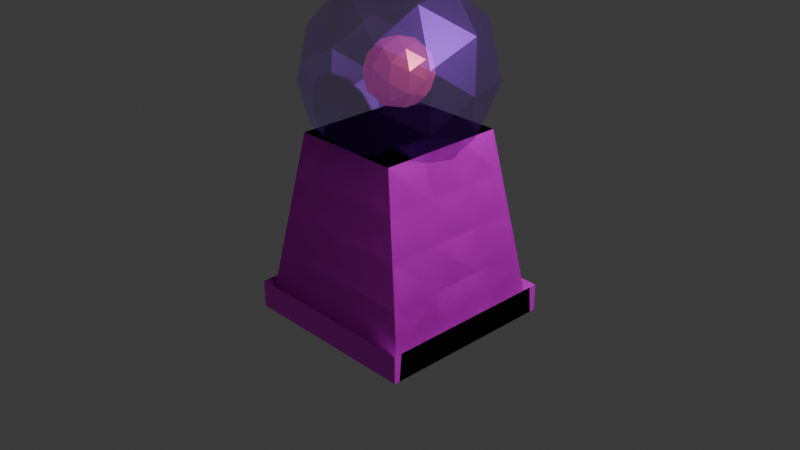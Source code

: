 # Source: tower.blend  (saved by Blender 5.1.30; exported with 4.5.12 LTS)
import bpy
from mathutils import Matrix  # noqa: F401  (used for matrix-valued properties, if any)

bpy.ops.wm.read_factory_settings(use_empty=True)
scene = bpy.context.scene
scene.name = 'Scene'

# ---- collections
col_collection = bpy.data.collections.new('Collection'); scene.collection.children.link(col_collection)

# ---- images (referenced by path relative to the original .blend; pixels are not part of the script)
import os
ASSET_DIR = os.environ.get("B2B_ASSET_DIR", "")  # directory of the original .blend (textures are referenced by path, not embedded)
HERE = os.path.dirname(os.path.abspath(__file__))  # packed textures are extracted next to this script under _unpacked/

def load_image(name, relpath, width, height, colorspace="sRGB"):
    """Load a texture the original file referenced (path relative to the .blend, or extracted next to this script)."""
    p = next((c for c in (os.path.join(HERE, relpath), os.path.join(ASSET_DIR, relpath)) if relpath and os.path.exists(c)), "")
    if p:
        img = bpy.data.images.load(p, check_existing=True)
        img.name = name
    else:  # same state as the original file: an image datablock whose file is absent (Cycles renders it pink)
        img = bpy.data.images.new(name, width, height)
        img.source = "FILE"
        img.filepath = "//" + (relpath or name)
    img.colorspace_settings.name = colorspace
    return img
img_square_metal_texture_jpg = load_image('square-metal-texture.jpg', 'square-metal-texture.jpg', 1024, 1024, 'sRGB')

# ---- materials (node trees are filled in below, after node groups)
mat_material_003 = bpy.data.materials.new('Material.003')
mat_material_002 = bpy.data.materials.new('Material.002')
mat_material_001 = bpy.data.materials.new('Material.001')
mat_material_001.surface_render_method = 'BLENDED'
mat_material_001.blend_method = 'BLEND'

# ---- material node trees
mat_material_003.use_nodes = True; mat_material_003.node_tree.nodes.clear()
_N = mat_material_003.node_tree.nodes; _L = mat_material_003.node_tree.links
n0 = _N.new('ShaderNodeBsdfPrincipled'); n0.name = 'Principled BSDF'; n0.location = (-200, 100)
n1 = _N.new('ShaderNodeOutputMaterial'); n1.name = 'Material Output'; n1.location = (200, 100)
n2 = _N.new('ShaderNodeTexImage'); n2.name = 'Image Texture'; n2.location = (-490, 80)
n2.image = img_square_metal_texture_jpg
n3 = _N.new('ShaderNodeTexCoord'); n3.name = 'Texture Coordinate'; n3.location = (-680, 80)
_L.new(n0.outputs[0], n1.inputs[0])
_L.new(n2.outputs[0], n0.inputs[0])
_L.new(n3.outputs[2], n2.inputs[0])
n1.is_active_output = True
mat_material_002.use_nodes = True; mat_material_002.node_tree.nodes.clear()
_N = mat_material_002.node_tree.nodes; _L = mat_material_002.node_tree.links
n0 = _N.new('ShaderNodeBsdfPrincipled'); n0.name = 'Principled BSDF'; n0.location = (-200, 100)
n0.inputs[0].default_value = (0.8, 0.1267, 0.2052, 1.0)
n0.inputs[1].default_value = 0.5
n0.inputs[2].default_value = 0.2846
n0.inputs[27].default_value = (0.3743, 0.0639, 0.2978, 1.0)
n0.inputs[28].default_value = 0.4674
n1 = _N.new('ShaderNodeOutputMaterial'); n1.name = 'Material Output'; n1.location = (200, 100)
_L.new(n0.outputs[0], n1.inputs[0])
n1.is_active_output = True
mat_material_001.use_nodes = True; mat_material_001.node_tree.nodes.clear()
_N = mat_material_001.node_tree.nodes; _L = mat_material_001.node_tree.links
n0 = _N.new('ShaderNodeBsdfPrincipled'); n0.name = 'Principled BSDF'; n0.location = (-200, 100)
n0.inputs[0].default_value = (0.3334, 0.06143, 0.8, 1.0)
n0.inputs[1].default_value = 1.0
n0.inputs[4].default_value = 0.2591
n1 = _N.new('ShaderNodeOutputMaterial'); n1.name = 'Material Output'; n1.location = (200, 100)
_L.new(n0.outputs[0], n1.inputs[0])
n1.is_active_output = True

# ---- world
world_world = bpy.data.worlds.new('World'); scene.world = world_world
world_world.use_nodes = True; world_world.node_tree.nodes.clear()
_N = world_world.node_tree.nodes; _L = world_world.node_tree.links
n0 = _N.new('ShaderNodeOutputWorld'); n0.name = 'World Output'; n0.location = (200, 100)
n1 = _N.new('ShaderNodeBackground'); n1.name = 'Background'; n1.location = (-200, 100)
n1.inputs[0].default_value = (0.05088, 0.05088, 0.05088, 1.0)
_L.new(n1.outputs[0], n0.inputs[0])
n0.is_active_output = True
world_world.color = (0.05088, 0.05088, 0.05088)
world_world.sun_shadow_jitter_overblur = 0.0

# ---- cameras
cam_camera = bpy.data.cameras.new('Camera')
cam_camera.clip_end = 100.0
cam_camera.ortho_scale = 7.314

# ---- lights
light_light = bpy.data.lights.new('Light', 'POINT')
light_light.energy = 1000.0
light_light.shadow_soft_size = 0.1

# ---- meshes
me_cube_001 = bpy.data.meshes.new('Cube.001')
me_cube_001.from_pydata([(0.9688, -0.9376, 0.0), (0.6, -0.7, 2.0), (0.9688, 0.9376, 0.0), (0.6, 0.7, 2.0), (0.0, 0.9376, 0.0), (0.0, 0.7, 2.0), (0.0, -0.9376, 0.0), (0.0, -0.7, 2.0), (0.9298, 0.9125, 0.2111), (0.9298, -0.9125, 0.2111), (0.0, -0.9125, 0.2111), (0.0, 0.9125, 0.2111), (0.9688, -0.9376, 0.0), (0.9688, 0.9376, 0.0), (0.9298, 0.9125, 0.2111), (0.9298, -0.9125, 0.2111), (0.9298, -0.9999, 0.3028), (0.9688, -1.0, 0.0), (0.0, -1.0, 0.0), (0.0, -0.9999, 0.3028), (1.0, -0.9128, 0.3), (1.0, -0.9379, 0.0), (1.0, 0.9121, 0.3), (1.0, 0.9372, 0.0), (1.0, -0.9379, 0.0), (1.0, -0.9128, 0.3), (1.0, -1.0, 0.2944), (1.0, -1.0, 0.0), (0.3, 0.7, 2.0), (0.4844, -0.9376, 0.0), (0.4844, 0.9376, 0.0), (0.3, -0.7, 2.0), (0.4649, -0.9125, 0.2111), (0.4649, 0.9125, 0.2111), (0.4844, -1.0, 0.0), (0.4649, -0.9999, 0.3028), (0.6825, 0.7531, 1.553), (0.7649, 0.8062, 1.106), (0.8474, 0.8594, 0.6583), (0.6825, -0.7531, 1.553), (0.7649, -0.8062, 1.106), (0.8474, -0.8594, 0.6583), (0.0, -0.7531, 1.553), (0.0, -0.8062, 1.106), (0.0, -0.8594, 0.6583), (0.0, 0.7531, 1.553), (0.0, 0.8062, 1.106), (0.0, 0.8594, 0.6583), (0.3412, -0.7531, 1.553), (0.3825, -0.8062, 1.106), (0.4237, -0.8594, 0.6583), (0.3412, 0.7531, 1.553), (0.3825, 0.8062, 1.106), (0.4237, 0.8594, 0.6583), (0.9688, -0.3125, 0.0), (0.9688, 0.3125, 0.0), (0.6, 0.2333, 2.0), (0.6, -0.2333, 2.0), (0.0, 0.2333, 2.0), (0.0, -0.2333, 2.0), (0.0, 0.3125, 0.0), (0.0, -0.3125, 0.0), (0.9298, 0.3042, 0.2111), (0.9298, -0.3042, 0.2111), (0.9688, -0.3125, 0.0), (0.9688, 0.3125, 0.0), (0.9298, 0.3042, 0.2111), (0.9298, -0.3042, 0.2111), (1.0, -0.3129, 0.0), (1.0, 0.3122, 0.0), (1.0, 0.3038, 0.3), (1.0, -0.3045, 0.3), (0.3, 0.2333, 2.0), (0.3, -0.2333, 2.0), (0.4844, 0.3125, 0.0), (0.4844, -0.3125, 0.0), (0.8474, 0.2865, 0.6583), (0.8474, -0.2865, 0.6583), (0.7649, 0.2687, 1.106), (0.7649, -0.2687, 1.106), (0.6825, 0.251, 1.553), (0.6825, -0.251, 1.553)], [], [(51, 28, 3, 36), (81, 57, 1, 39), (75, 54, 0, 29), (73, 59, 7, 31), (48, 31, 7, 42), (65, 13, 23, 69), (63, 9, 15, 67), (30, 33, 8, 2), (9, 16, 26, 20), (67, 15, 25, 71), (55, 2, 13, 65), (2, 8, 14, 13), (34, 35, 19, 18), (29, 0, 17, 34), (32, 10, 19, 35), (21, 20, 26, 27), (68, 71, 25, 24), (20, 21, 24, 25), (16, 17, 27, 26), (0, 12, 24, 21), (15, 9, 20, 25), (17, 0, 21, 27), (13, 14, 22, 23), (9, 32, 35, 16), (6, 29, 34, 18), (17, 16, 35, 34), (4, 11, 33, 30), (39, 1, 31, 48), (57, 73, 31, 1), (61, 75, 29, 6), (45, 5, 28, 51), (11, 47, 53, 33), (47, 46, 52, 53), (46, 45, 51, 52), (9, 41, 50, 32), (41, 40, 49, 50), (40, 39, 48, 49), (32, 50, 44, 10), (50, 49, 43, 44), (49, 48, 42, 43), (63, 77, 41, 9), (77, 79, 40, 41), (79, 81, 39, 40), (33, 53, 38, 8), (53, 52, 37, 38), (52, 51, 36, 37), (37, 36, 80, 78), (78, 80, 81, 79), (38, 37, 78, 76), (76, 78, 79, 77), (8, 38, 76, 62), (62, 76, 77, 63), (4, 30, 74, 60), (60, 74, 75, 61), (3, 28, 72, 56), (56, 72, 73, 57), (23, 22, 70, 69), (69, 70, 71, 68), (0, 54, 64, 12), (54, 55, 65, 64), (14, 66, 70, 22), (66, 67, 71, 70), (8, 62, 66, 14), (62, 63, 67, 66), (12, 64, 68, 24), (64, 65, 69, 68), (28, 5, 58, 72), (72, 58, 59, 73), (30, 2, 55, 74), (74, 55, 54, 75), (36, 3, 56, 80), (80, 56, 57, 81)])
_uv = me_cube_001.uv_layers.new(name='UVMap')
_uv.uv.foreach_set('vector', [0.0, 0.0, 1.0, 0.0, 1.0, 1.0, 0.0, 1.0, 0.0, 0.0, 1.0, 0.0, 1.0, 1.0, 0.0, 1.0, 0.0, 0.0, 1.0, 0.0, 1.0, 1.0, 0.0, 1.0, 0.0, 0.0, 1.0, 0.0, 1.0, 1.0, 0.0, 1.0, 0.0, 0.0, 1.0, 0.0, 1.0, 1.0, 0.0, 1.0, 0.0, 0.0, 1.0, 0.0, 1.0, 1.0, 0.0, 1.0, 0.0, 0.0, 1.0, 0.0, 1.0, 1.0, 0.0, 1.0, 0.0, 0.0, 1.0, 0.0, 1.0, 1.0, 0.0, 1.0, 0.0, 0.0, 1.0, 0.0, 1.0, 1.0, 0.0, 1.0, 0.0, 0.0, 1.0, 0.0, 1.0, 1.0, 0.0, 1.0, 0.0, 0.0, 1.0, 0.0, 1.0, 1.0, 0.0, 1.0, 0.0, 0.0, 1.0, 0.0, 1.0, 1.0, 0.0, 1.0, 0.0, 0.0, 1.0, 0.0, 1.0, 1.0, 0.0, 1.0, 0.0, 0.0, 1.0, 0.0, 1.0, 1.0, 0.0, 1.0, 0.0, 0.0, 1.0, 0.0, 1.0, 1.0, 0.0, 1.0, 0.0, 0.0, 1.0, 0.0, 1.0, 1.0, 0.0, 1.0, 0.0, 0.0, 1.0, 0.0, 1.0, 1.0, 0.0, 1.0, 0.0, 0.0, 1.0, 0.0, 1.0, 1.0, 0.0, 1.0, 0.0, 0.0, 1.0, 0.0, 1.0, 1.0, 0.0, 1.0, 0.0, 0.0, 1.0, 0.0, 1.0, 1.0, 0.0, 1.0, 0.0, 0.0, 1.0, 0.0, 1.0, 1.0, 0.0, 1.0, 0.0, 0.0, 1.0, 0.0, 1.0, 1.0, 0.0, 1.0, 0.0, 0.0, 1.0, 0.0, 1.0, 1.0, 0.0, 1.0, 0.0, 0.0, 1.0, 0.0, 1.0, 1.0, 0.0, 1.0, 0.0, 0.0, 1.0, 0.0, 1.0, 1.0, 0.0, 1.0, 0.0, 0.0, 1.0, 0.0, 1.0, 1.0, 0.0, 1.0, 0.0, 0.0, 1.0, 0.0, 1.0, 1.0, 0.0, 1.0, 0.0, 0.0, 1.0, 0.0, 1.0, 1.0, 0.0, 1.0, 0.0, 0.0, 1.0, 0.0, 1.0, 1.0, 0.0, 1.0, 0.0, 0.0, 1.0, 0.0, 1.0, 1.0, 0.0, 1.0, 0.0, 0.0, 1.0, 0.0, 1.0, 1.0, 0.0, 1.0, 0.0, 0.0, 1.0, 0.0, 1.0, 1.0, 0.0, 1.0, 0.0, 0.0, 1.0, 0.0, 1.0, 1.0, 0.0, 1.0, 0.0, 0.0, 1.0, 0.0, 1.0, 1.0, 0.0, 1.0, 0.0, 0.0, 1.0, 0.0, 1.0, 1.0, 0.0, 1.0, 0.0, 0.0, 1.0, 0.0, 1.0, 1.0, 0.0, 1.0, 0.0, 0.0, 1.0, 0.0, 1.0, 1.0, 0.0, 1.0, 0.0, 0.0, 1.0, 0.0, 1.0, 1.0, 0.0, 1.0, 0.0, 0.0, 1.0, 0.0, 1.0, 1.0, 0.0, 1.0, 0.0, 0.0, 1.0, 0.0, 1.0, 1.0, 0.0, 1.0, 0.0, 0.0, 1.0, 0.0, 1.0, 1.0, 0.0, 1.0, 0.0, 0.0, 1.0, 0.0, 1.0, 1.0, 0.0, 1.0, 0.0, 0.0, 1.0, 0.0, 1.0, 1.0, 0.0, 1.0, 0.0, 0.0, 1.0, 0.0, 1.0, 1.0, 0.0, 1.0, 0.0, 0.0, 1.0, 0.0, 1.0, 1.0, 0.0, 1.0, 0.0, 0.0, 1.0, 0.0, 1.0, 1.0, 0.0, 1.0, 0.0, 0.0, 1.0, 0.0, 1.0, 1.0, 0.0, 1.0, 0.0, 0.0, 1.0, 0.0, 1.0, 1.0, 0.0, 1.0, 0.0, 0.0, 1.0, 0.0, 1.0, 1.0, 0.0, 1.0, 0.0, 0.0, 1.0, 0.0, 1.0, 1.0, 0.0, 1.0, 0.0, 0.0, 1.0, 0.0, 1.0, 1.0, 0.0, 1.0, 0.0, 0.0, 1.0, 0.0, 1.0, 1.0, 0.0, 1.0, 0.0, 0.0, 1.0, 0.0, 1.0, 1.0, 0.0, 1.0, 0.0, 0.0, 1.0, 0.0, 1.0, 1.0, 0.0, 1.0, 0.0, 0.0, 1.0, 0.0, 1.0, 1.0, 0.0, 1.0, 0.0, 0.0, 1.0, 0.0, 1.0, 1.0, 0.0, 1.0, 0.0, 0.0, 1.0, 0.0, 1.0, 1.0, 0.0, 1.0, 0.0, 0.0, 1.0, 0.0, 1.0, 1.0, 0.0, 1.0, 0.0, 0.0, 1.0, 0.0, 1.0, 1.0, 0.0, 1.0, 0.0, 0.0, 1.0, 0.0, 1.0, 1.0, 0.0, 1.0, 0.0, 0.0, 1.0, 0.0, 1.0, 1.0, 0.0, 1.0, 0.0, 0.0, 1.0, 0.0, 1.0, 1.0, 0.0, 1.0, 0.0, 0.0, 1.0, 0.0, 1.0, 1.0, 0.0, 1.0, 0.0, 0.0, 1.0, 0.0, 1.0, 1.0, 0.0, 1.0, 0.0, 0.0, 1.0, 0.0, 1.0, 1.0, 0.0, 1.0, 0.0, 0.0, 1.0, 0.0, 1.0, 1.0, 0.0, 1.0, 0.0, 0.0, 1.0, 0.0, 1.0, 1.0, 0.0, 1.0, 0.0, 0.0, 1.0, 0.0, 1.0, 1.0, 0.0, 1.0, 0.0, 0.0, 1.0, 0.0, 1.0, 1.0, 0.0, 1.0, 0.0, 0.0, 1.0, 0.0, 1.0, 1.0, 0.0, 1.0, 0.0, 0.0, 1.0, 0.0, 1.0, 1.0, 0.0, 1.0, 0.0, 0.0, 1.0, 0.0, 1.0, 1.0, 0.0, 1.0])
me_cube_001.materials.append(mat_material_003)
me_cube_001.update()
me_icosphere = bpy.data.meshes.new('Icosphere')
me_icosphere.from_pydata([(1.61e-15, 0.0, -1.0), (0.7236, -0.5257, -0.4472), (-0.2764, -0.8506, -0.4472), (-0.8944, 0.0, -0.4472), (-0.2764, 0.8506, -0.4472), (0.7236, 0.5257, -0.4472), (0.2764, -0.8506, 0.4472), (-0.7236, -0.5257, 0.4472), (-0.7236, 0.5257, 0.4472), (0.2764, 0.8506, 0.4472), (0.8944, 0.0, 0.4472), (1.61e-15, 0.0, 1.0), (-0.1625, -0.5, -0.8507), (0.4253, -0.309, -0.8507), (0.2629, -0.809, -0.5257), (0.8506, 0.0, -0.5257), (0.4253, 0.309, -0.8507), (-0.5257, 0.0, -0.8507), (-0.6882, -0.5, -0.5257), (-0.1625, 0.5, -0.8507), (-0.6882, 0.5, -0.5257), (0.2629, 0.809, -0.5257), (0.9511, -0.309, 3.683e-08), (0.9511, 0.309, 3.683e-08), (1.61e-15, -1.0, 3.683e-08), (0.5878, -0.809, 3.683e-08), (-0.9511, -0.309, 3.683e-08), (-0.5878, -0.809, 3.683e-08), (-0.5878, 0.809, 3.683e-08), (-0.9511, 0.309, 3.683e-08), (0.5878, 0.809, 3.683e-08), (1.61e-15, 1.0, 3.683e-08), (0.6882, -0.5, 0.5257), (-0.2629, -0.809, 0.5257), (-0.8506, 0.0, 0.5257), (-0.2629, 0.809, 0.5257), (0.6882, 0.5, 0.5257), (0.1625, -0.5, 0.8507), (0.5257, 0.0, 0.8507), (-0.4253, -0.309, 0.8507), (-0.4253, 0.309, 0.8507), (0.1625, 0.5, 0.8507)], [], [(0, 13, 12), (1, 13, 15), (0, 12, 17), (0, 17, 19), (0, 19, 16), (1, 15, 22), (2, 14, 24), (3, 18, 26), (4, 20, 28), (5, 21, 30), (1, 22, 25), (2, 24, 27), (3, 26, 29), (4, 28, 31), (5, 30, 23), (6, 32, 37), (7, 33, 39), (8, 34, 40), (9, 35, 41), (10, 36, 38), (38, 41, 11), (38, 36, 41), (36, 9, 41), (41, 40, 11), (41, 35, 40), (35, 8, 40), (40, 39, 11), (40, 34, 39), (34, 7, 39), (39, 37, 11), (39, 33, 37), (33, 6, 37), (37, 38, 11), (37, 32, 38), (32, 10, 38), (23, 36, 10), (23, 30, 36), (30, 9, 36), (31, 35, 9), (31, 28, 35), (28, 8, 35), (29, 34, 8), (29, 26, 34), (26, 7, 34), (27, 33, 7), (27, 24, 33), (24, 6, 33), (25, 32, 6), (25, 22, 32), (22, 10, 32), (30, 31, 9), (30, 21, 31), (21, 4, 31), (28, 29, 8), (28, 20, 29), (20, 3, 29), (26, 27, 7), (26, 18, 27), (18, 2, 27), (24, 25, 6), (24, 14, 25), (14, 1, 25), (22, 23, 10), (22, 15, 23), (15, 5, 23), (16, 21, 5), (16, 19, 21), (19, 4, 21), (19, 20, 4), (19, 17, 20), (17, 3, 20), (17, 18, 3), (17, 12, 18), (12, 2, 18), (15, 16, 5), (15, 13, 16), (13, 0, 16), (12, 14, 2), (12, 13, 14), (13, 1, 14)])
_uv = me_icosphere.uv_layers.new(name='UVMap')
_uv.uv.foreach_set('vector', [0.6259, 0.7316, 0.5942, 0.6633, 0.6701, 0.6772, 0.5556, 0.6059, 0.5942, 0.6633, 0.5095, 0.6633, 0.6259, 0.7316, 0.6701, 0.6772, 0.6737, 0.7596, 0.6259, 0.7316, 0.6737, 0.7596, 0.5999, 0.7968, 0.6259, 0.7316, 0.5999, 0.7968, 0.5508, 0.7373, 0.5556, 0.6059, 0.5095, 0.6633, 0.4917, 0.6033, 0.3427, 0.4207, 0.32, 0.46, 0.28, 0.3906, 0.469, 0.3478, 0.4095, 0.3907, 0.4095, 0.305, 0.1477, 0.8423, 0.0725, 0.8452, 0.1185, 0.7729, 0.06646, 0.4662, 0.003759, 0.4362, 0.05907, 0.3933, 0.3578, 0.8846, 0.3096, 0.8288, 0.3943, 0.8258, 0.3427, 0.4207, 0.28, 0.3906, 0.3353, 0.3478, 0.469, 0.3478, 0.4095, 0.305, 0.4743, 0.2785, 0.1477, 0.8423, 0.1185, 0.7729, 0.1939, 0.7894, 0.06646, 0.4662, 0.05907, 0.3933, 0.1333, 0.4362, 0.4236, 0.7564, 0.3483, 0.7535, 0.3953, 0.6922, 0.6326, 0.0689, 0.666, 0.003758, 0.7016, 0.06327, 0.7064, 0.1947, 0.6603, 0.1372, 0.745, 0.1372, 0.06646, 0.3204, 0.04379, 0.2812, 0.1238, 0.2812, 0.1927, 0.3933, 0.1333, 0.3505, 0.1981, 0.324, 0.8244, 0.04089, 0.8209, 0.1234, 0.7767, 0.0689, 0.1981, 0.324, 0.1333, 0.3505, 0.1238, 0.2812, 0.1333, 0.3505, 0.06646, 0.3204, 0.1238, 0.2812, 0.8209, 0.1234, 0.745, 0.1372, 0.7767, 0.0689, 0.8209, 0.1234, 0.7796, 0.1973, 0.745, 0.1372, 0.7796, 0.1973, 0.7064, 0.1947, 0.745, 0.1372, 0.745, 0.1372, 0.7016, 0.06327, 0.7767, 0.0689, 0.745, 0.1372, 0.6603, 0.1372, 0.7016, 0.06327, 0.6603, 0.1372, 0.6326, 0.0689, 0.7016, 0.06327, 0.7016, 0.06327, 0.7507, 0.003758, 0.7767, 0.0689, 0.7016, 0.06327, 0.666, 0.003758, 0.7507, 0.003758, 0.4703, 0.7267, 0.4236, 0.7564, 0.3953, 0.6922, 0.7507, 0.003758, 0.8244, 0.04089, 0.7767, 0.0689, 0.3953, 0.6922, 0.3483, 0.7535, 0.3106, 0.6953, 0.3483, 0.7535, 0.2796, 0.7616, 0.3106, 0.6953, 0.1333, 0.4362, 0.1333, 0.3505, 0.1927, 0.3933, 0.1333, 0.4362, 0.05907, 0.3933, 0.1333, 0.3505, 0.05907, 0.3933, 0.06646, 0.3204, 0.1333, 0.3505, 0.003758, 0.3505, 0.04379, 0.2812, 0.06646, 0.3204, 0.1939, 0.7894, 0.1185, 0.7729, 0.1552, 0.7141, 0.1185, 0.7729, 0.08197, 0.7141, 0.1552, 0.7141, 0.6425, 0.1973, 0.6603, 0.1372, 0.7064, 0.1947, 0.4743, 0.2785, 0.4095, 0.305, 0.4001, 0.2356, 0.4095, 0.305, 0.3427, 0.2749, 0.4001, 0.2356, 0.3353, 0.3478, 0.28, 0.305, 0.3427, 0.2749, 0.3353, 0.3478, 0.28, 0.3906, 0.28, 0.305, 0.4697, 0.8093, 0.4236, 0.7564, 0.4703, 0.7267, 0.3943, 0.8258, 0.3483, 0.7535, 0.4236, 0.7564, 0.3943, 0.8258, 0.3096, 0.8288, 0.3483, 0.7535, 0.3096, 0.8288, 0.2796, 0.7616, 0.3483, 0.7535, 0.05907, 0.3933, 0.003758, 0.3505, 0.06646, 0.3204, 0.05907, 0.3933, 0.003759, 0.4362, 0.003758, 0.3505, 0.1945, 0.872, 0.1477, 0.8423, 0.1939, 0.7894, 0.1185, 0.7729, 0.03384, 0.7699, 0.08197, 0.7141, 0.1185, 0.7729, 0.0725, 0.8452, 0.03384, 0.7699, 0.0725, 0.8452, 0.003758, 0.8371, 0.03384, 0.7699, 0.4095, 0.305, 0.3353, 0.3478, 0.3427, 0.2749, 0.4095, 0.305, 0.4095, 0.3907, 0.3353, 0.3478, 0.4095, 0.3907, 0.3427, 0.4207, 0.3353, 0.3478, 0.4697, 0.8093, 0.3943, 0.8258, 0.4236, 0.7564, 0.4697, 0.8093, 0.431, 0.8846, 0.3943, 0.8258, 0.431, 0.8846, 0.3578, 0.8846, 0.3943, 0.8258, 0.1981, 0.4627, 0.1333, 0.4362, 0.1927, 0.3933, 0.1981, 0.4627, 0.1238, 0.5055, 0.1333, 0.4362, 0.1238, 0.5055, 0.06646, 0.4662, 0.1333, 0.4362, 0.5508, 0.7373, 0.5153, 0.7968, 0.4818, 0.7316, 0.5508, 0.7373, 0.5999, 0.7968, 0.5153, 0.7968, 0.1195, 0.9064, 0.1477, 0.8423, 0.1945, 0.872, 0.1195, 0.9064, 0.0725, 0.8452, 0.1477, 0.8423, 0.1195, 0.9064, 0.03484, 0.9034, 0.0725, 0.8452, 0.03484, 0.9034, 0.003758, 0.8371, 0.0725, 0.8452, 0.4743, 0.4171, 0.4095, 0.3907, 0.469, 0.3478, 0.4743, 0.4171, 0.4001, 0.46, 0.4095, 0.3907, 0.4001, 0.46, 0.3427, 0.4207, 0.4095, 0.3907, 0.5095, 0.6633, 0.5508, 0.7373, 0.4818, 0.7316, 0.5095, 0.6633, 0.5942, 0.6633, 0.5508, 0.7373, 0.5942, 0.6633, 0.6259, 0.7316, 0.5508, 0.7373, 0.4001, 0.46, 0.32, 0.46, 0.3427, 0.4207, 0.6701, 0.6772, 0.5942, 0.6633, 0.6288, 0.6033, 0.5942, 0.6633, 0.5556, 0.6059, 0.6288, 0.6033])
me_icosphere.materials.append(mat_material_002)
me_icosphere.update()
me_icosphere_001 = bpy.data.meshes.new('Icosphere.001')
me_icosphere_001.from_pydata([(-6.203e-17, -6.203e-17, -1.0), (0.7236, -0.5257, -0.4472), (-0.2764, -0.8506, -0.4472), (-0.8944, -6.203e-17, -0.4472), (-0.2764, 0.8506, -0.4472), (0.7236, 0.5257, -0.4472), (0.2764, -0.8506, 0.4472), (-0.7236, -0.5257, 0.4472), (-0.7236, 0.5257, 0.4472), (0.2764, 0.8506, 0.4472), (0.8944, -6.203e-17, 0.4472), (-6.203e-17, -6.203e-17, 1.0), (-0.1625, -0.5, -0.8507), (0.4253, -0.309, -0.8507), (0.2629, -0.809, -0.5257), (0.8506, -6.203e-17, -0.5257), (0.4253, 0.309, -0.8507), (-0.5257, -6.203e-17, -0.8507), (-0.6882, -0.5, -0.5257), (-0.1625, 0.5, -0.8507), (-0.6882, 0.5, -0.5257), (0.2629, 0.809, -0.5257), (0.9511, -0.309, -1.419e-09), (0.9511, 0.309, -1.419e-09), (0.5878, -0.809, -1.419e-09), (-0.9511, -0.309, -1.419e-09), (-0.5878, -0.809, -1.419e-09), (-0.5878, 0.809, -1.419e-09), (-0.9511, 0.309, -1.419e-09), (0.5878, 0.809, -1.419e-09), (-6.203e-17, 1.0, -1.419e-09), (0.6882, -0.5, 0.5257), (-0.2629, -0.809, 0.5257), (-0.8506, -6.203e-17, 0.5257), (-0.2629, 0.809, 0.5257), (0.6882, 0.5, 0.5257), (0.1625, -0.5, 0.8507), (0.5257, -6.203e-17, 0.8507), (-0.4253, -0.309, 0.8507), (-0.4253, 0.309, 0.8507), (0.1625, 0.5, 0.8507)], [], [(0, 13, 12), (1, 13, 15), (0, 12, 17), (0, 17, 19), (0, 19, 16), (1, 15, 22), (3, 18, 25), (4, 20, 27), (5, 21, 29), (1, 22, 24), (3, 25, 28), (4, 27, 30), (5, 29, 23), (6, 31, 36), (7, 32, 38), (8, 33, 39), (9, 34, 40), (10, 35, 37), (37, 40, 11), (37, 35, 40), (35, 9, 40), (40, 39, 11), (40, 34, 39), (34, 8, 39), (39, 38, 11), (39, 33, 38), (33, 7, 38), (38, 36, 11), (38, 32, 36), (32, 6, 36), (36, 37, 11), (36, 31, 37), (31, 10, 37), (23, 35, 10), (23, 29, 35), (29, 9, 35), (30, 34, 9), (30, 27, 34), (27, 8, 34), (28, 33, 8), (28, 25, 33), (25, 7, 33), (26, 32, 7), (24, 31, 6), (24, 22, 31), (22, 10, 31), (29, 30, 9), (29, 21, 30), (21, 4, 30), (27, 28, 8), (27, 20, 28), (20, 3, 28), (25, 26, 7), (25, 18, 26), (18, 2, 26), (14, 1, 24), (22, 23, 10), (22, 15, 23), (15, 5, 23), (16, 21, 5), (16, 19, 21), (19, 4, 21), (19, 20, 4), (19, 17, 20), (17, 3, 20), (17, 18, 3), (17, 12, 18), (12, 2, 18), (15, 16, 5), (15, 13, 16), (13, 0, 16), (12, 14, 2), (12, 13, 14), (13, 1, 14)])
_uv = me_icosphere_001.uv_layers.new(name='UVMap')
_uv.uv.foreach_set('vector', [0.05152, 0.6414, 0.1266, 0.647, 0.07748, 0.7066, 0.1956, 0.6414, 0.1266, 0.647, 0.1679, 0.5731, 0.05152, 0.6414, 0.07748, 0.7066, 0.003758, 0.6694, 0.05152, 0.6414, 0.003758, 0.6694, 0.007323, 0.587, 0.05152, 0.6414, 0.007323, 0.587, 0.08324, 0.5731, 0.4061, 0.661, 0.3407, 0.6847, 0.3489, 0.6152, 0.8692, 0.9306, 0.7976, 0.9358, 0.8399, 0.862, 0.4116, 0.1888, 0.3448, 0.1588, 0.419, 0.1159, 0.7937, 0.7956, 0.7205, 0.7956, 0.7572, 0.7368, 0.4061, 0.661, 0.3489, 0.6152, 0.4315, 0.5923, 0.2853, 0.1159, 0.28, 0.04661, 0.3448, 0.07309, 0.4116, 0.1888, 0.419, 0.1159, 0.4743, 0.1588, 0.7937, 0.7956, 0.7572, 0.7368, 0.8418, 0.7398, 0.4425, 0.5199, 0.3703, 0.5323, 0.3968, 0.4675, 0.7823, 0.3785, 0.8133, 0.3122, 0.851, 0.3704, 0.8605, 0.5015, 0.8124, 0.4457, 0.897, 0.4427, 0.7279, 0.6674, 0.6812, 0.6377, 0.7562, 0.6033, 0.8719, 0.6726, 0.8031, 0.6645, 0.8408, 0.6063, 0.973, 0.3436, 0.9724, 0.4262, 0.9263, 0.3733, 0.8408, 0.6063, 0.8031, 0.6645, 0.7562, 0.6033, 0.8031, 0.6645, 0.7279, 0.6674, 0.7562, 0.6033, 0.9724, 0.4262, 0.897, 0.4427, 0.9263, 0.3733, 0.9724, 0.4262, 0.9337, 0.5015, 0.897, 0.4427, 0.9337, 0.5015, 0.8605, 0.5015, 0.897, 0.4427, 0.897, 0.4427, 0.851, 0.3704, 0.9263, 0.3733, 0.897, 0.4427, 0.8124, 0.4457, 0.851, 0.3704, 0.8124, 0.4457, 0.7823, 0.3785, 0.851, 0.3704, 0.851, 0.3704, 0.898, 0.3091, 0.9263, 0.3733, 0.851, 0.3704, 0.8133, 0.3122, 0.898, 0.3091, 0.4743, 0.4875, 0.4425, 0.5199, 0.3968, 0.4675, 0.898, 0.3091, 0.973, 0.3436, 0.9263, 0.3733, 0.3968, 0.4675, 0.3703, 0.5323, 0.3142, 0.4904, 0.3703, 0.5323, 0.3021, 0.5589, 0.3142, 0.4904, 0.8418, 0.7398, 0.8031, 0.6645, 0.8719, 0.6726, 0.8418, 0.7398, 0.7572, 0.7368, 0.8031, 0.6645, 0.7572, 0.7368, 0.7279, 0.6674, 0.8031, 0.6645, 0.6818, 0.7203, 0.6812, 0.6377, 0.7279, 0.6674, 0.4743, 0.1588, 0.419, 0.1159, 0.4743, 0.07309, 0.419, 0.1159, 0.4116, 0.04304, 0.4743, 0.07309, 0.3448, 0.07309, 0.3542, 0.003758, 0.4116, 0.04304, 0.3448, 0.07309, 0.28, 0.04661, 0.3542, 0.003758, 0.8399, 0.862, 0.7957, 0.8051, 0.8631, 0.8031, 0.7544, 0.862, 0.7247, 0.8031, 0.7957, 0.8051, 0.4315, 0.5923, 0.3703, 0.5323, 0.4425, 0.5199, 0.4315, 0.5923, 0.3489, 0.6152, 0.3703, 0.5323, 0.3489, 0.6152, 0.3021, 0.5589, 0.3703, 0.5323, 0.7572, 0.7368, 0.6818, 0.7203, 0.7279, 0.6674, 0.7572, 0.7368, 0.7205, 0.7956, 0.6818, 0.7203, 0.4343, 0.2281, 0.4116, 0.1888, 0.4743, 0.1588, 0.419, 0.1159, 0.3448, 0.07309, 0.4116, 0.04304, 0.419, 0.1159, 0.3448, 0.1588, 0.3448, 0.07309, 0.3448, 0.1588, 0.2853, 0.1159, 0.3448, 0.07309, 0.8399, 0.862, 0.7544, 0.862, 0.7957, 0.8051, 0.8399, 0.862, 0.7976, 0.9358, 0.7544, 0.862, 0.7976, 0.9358, 0.7237, 0.9306, 0.7544, 0.862, 0.4743, 0.6476, 0.4061, 0.661, 0.4315, 0.5923, 0.3489, 0.6152, 0.2796, 0.6247, 0.3021, 0.5589, 0.3489, 0.6152, 0.3407, 0.6847, 0.2796, 0.6247, 0.1679, 0.5731, 0.1218, 0.5157, 0.1857, 0.513, 0.08324, 0.5731, 0.04865, 0.513, 0.1218, 0.5157, 0.08324, 0.5731, 0.007323, 0.587, 0.04865, 0.513, 0.3542, 0.2281, 0.4116, 0.1888, 0.4343, 0.2281, 0.3542, 0.2281, 0.3448, 0.1588, 0.4116, 0.1888, 0.3542, 0.2281, 0.28, 0.1853, 0.3448, 0.1588, 0.28, 0.1853, 0.2853, 0.1159, 0.3448, 0.1588, 0.8379, 0.9962, 0.7976, 0.9358, 0.8692, 0.9306, 0.8379, 0.9962, 0.7524, 0.9962, 0.7976, 0.9358, 0.7524, 0.9962, 0.7237, 0.9306, 0.7976, 0.9358, 0.1679, 0.5731, 0.08324, 0.5731, 0.1218, 0.5157, 0.1679, 0.5731, 0.1266, 0.647, 0.08324, 0.5731, 0.1266, 0.647, 0.05152, 0.6414, 0.08324, 0.5731, 0.7524, 0.9962, 0.6812, 0.9598, 0.7237, 0.9306, 0.07748, 0.7066, 0.1266, 0.647, 0.1622, 0.7066, 0.1266, 0.647, 0.1956, 0.6414, 0.1622, 0.7066])
me_icosphere_001.materials.append(mat_material_001)
me_icosphere_001.update()

# ---- objects
ob_light = bpy.data.objects.new('Light', light_light)
ob_camera = bpy.data.objects.new('Camera', cam_camera)
ob_tart = bpy.data.objects.new('tartó', me_cube_001)
ob_bels__g_mb = bpy.data.objects.new('belső gömb', me_icosphere)
ob_k_ls__g_mb = bpy.data.objects.new('külső gömb', me_icosphere_001)

# ---- transforms, parenting, visibility, modifiers, constraints
ob_light.location = (4.076, 1.005, 5.904)
ob_light.rotation_euler = (0.6503, 0.05522, 1.866)
ob_light.lock_rotations_4d = False
ob_light.empty_display_type = 'ARROWS'
ob_light.color = (0.0, 0.0, 0.0, 0.0)
ob_light.lineart.crease_threshold = 0.0
ob_camera.location = (7.359, -6.926, 6.0)
ob_camera.rotation_euler = (1.109, 0.0, 0.8149)
ob_camera.lock_rotations_4d = False
ob_camera.empty_display_type = 'ARROWS'
ob_camera.color = (0.0, 0.0, 0.0, 0.0)
ob_camera.display_type = 'WIRE'
ob_camera.lineart.crease_threshold = 0.0
ob_tart.location = (0.0, 0.0, 0.0)
_m = ob_tart.modifiers.new('Mirror', 'MIRROR')
_m.use_axis = (True, True, False)
_m.use_clip = True
ob_bels__g_mb.location = (0.0, 0.0, 2.6)
ob_bels__g_mb.rotation_euler = (1.571, 0.0, -1.571)
ob_bels__g_mb.scale = (0.357, 0.357, 0.357)
ob_k_ls__g_mb.location = (0.0, 0.0, 2.6)
ob_k_ls__g_mb.rotation_euler = (1.571, -0.0, -1.571)
ob_k_ls__g_mb.scale = (0.9894, 0.9894, 0.9894)

# ---- collection membership
col_collection.objects.link(ob_light)
col_collection.objects.link(ob_camera)
col_collection.objects.link(ob_tart)
col_collection.objects.link(ob_bels__g_mb)
col_collection.objects.link(ob_k_ls__g_mb)

# ---- scene / render settings (as saved in the file)
scene.camera = ob_camera
scene.frame_start = 0; scene.frame_end = 120; scene.frame_set(0)
scene.render.engine = 'BLENDER_EEVEE_NEXT'
scene.render.bake_bias = 0.0
scene.render.bake_samples = 0
scene.cycles.sampling_pattern = 'TABULATED_SOBOL'
scene.eevee.use_volume_custom_range = False
scene.eevee.use_raytracing = True
bpy.context.view_layer.update()
